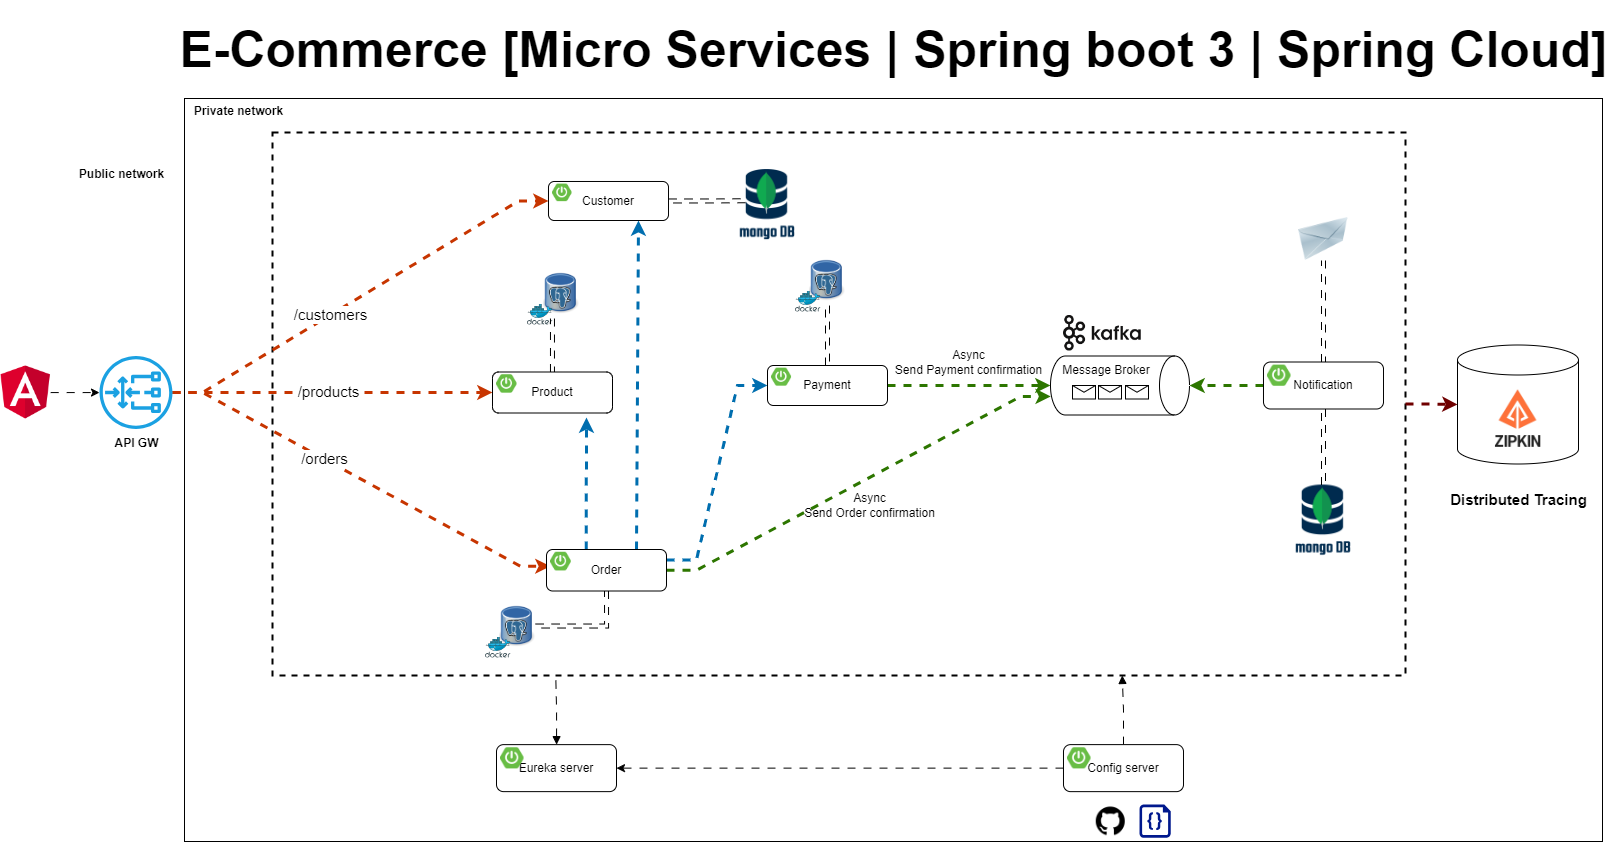

The diagram above was exported from draw.io. Its source (the exported page's mxGraphModel, read from the mxfile embedded in the PNG):
<mxGraphModel dx="2064" dy="1296" grid="0" gridSize="10" guides="0" tooltips="1" connect="0" arrows="0" fold="1" page="0" pageScale="1" pageWidth="1169" pageHeight="827" math="0" shadow="0">
  <root>
    <mxCell id="0" />
    <mxCell id="1" parent="0" />
    <mxCell id="xCOBlcEBNlZvq0qhSWPW-67" value="" style="rounded=0;whiteSpace=wrap;html=1;" parent="1" vertex="1">
      <mxGeometry x="175" y="57" width="1418" height="743" as="geometry" />
    </mxCell>
    <mxCell id="xCOBlcEBNlZvq0qhSWPW-52" value="" style="shape=cylinder3;whiteSpace=wrap;html=1;boundedLbl=1;backgroundOutline=1;size=15;" parent="1" vertex="1">
      <mxGeometry x="1448" y="303.5" width="121" height="119" as="geometry" />
    </mxCell>
    <mxCell id="O6HLDK9tNG4gK17g9pfa-21" value="" style="rounded=0;whiteSpace=wrap;html=1;sketch=0;fillColor=none;dashed=1;strokeWidth=2;" parent="1" vertex="1">
      <mxGeometry x="263" y="91" width="1133" height="543" as="geometry" />
    </mxCell>
    <mxCell id="O6HLDK9tNG4gK17g9pfa-33" value="" style="image;html=1;image=img/lib/clip_art/networking/Email_128x128.png;sketch=0;fontSize=15;fillColor=none;" parent="1" vertex="1">
      <mxGeometry x="1288" y="176" width="52" height="43" as="geometry" />
    </mxCell>
    <mxCell id="O6HLDK9tNG4gK17g9pfa-50" value="" style="endArrow=classic;html=1;rounded=0;fontSize=15;endSize=6;strokeWidth=3;strokeColor=#C73500;fillColor=#fa6800;edgeStyle=entityRelationEdgeStyle;flowAnimation=1;entryX=0;entryY=0.5;entryDx=0;entryDy=0;" parent="1" source="O6HLDK9tNG4gK17g9pfa-103" target="xCOBlcEBNlZvq0qhSWPW-1" edge="1">
      <mxGeometry width="50" height="50" relative="1" as="geometry">
        <mxPoint x="267" y="350" as="sourcePoint" />
        <mxPoint x="465.0000000000002" y="161.5" as="targetPoint" />
      </mxGeometry>
    </mxCell>
    <mxCell id="O6HLDK9tNG4gK17g9pfa-59" value="/customers" style="edgeLabel;html=1;align=center;verticalAlign=middle;resizable=0;points=[];fontSize=15;" parent="O6HLDK9tNG4gK17g9pfa-50" vertex="1" connectable="0">
      <mxGeometry x="-0.5046" y="1" relative="1" as="geometry">
        <mxPoint x="62" y="-38" as="offset" />
      </mxGeometry>
    </mxCell>
    <mxCell id="O6HLDK9tNG4gK17g9pfa-51" value="" style="endArrow=classic;html=1;rounded=0;fontSize=15;endSize=6;strokeWidth=3;strokeColor=#C73500;fillColor=#fa6800;edgeStyle=entityRelationEdgeStyle;entryX=0;entryY=0.75;entryDx=0;entryDy=0;flowAnimation=1;" parent="1" source="O6HLDK9tNG4gK17g9pfa-103" target="xCOBlcEBNlZvq0qhSWPW-20" edge="1">
      <mxGeometry width="50" height="50" relative="1" as="geometry">
        <mxPoint x="260.99999999999955" y="353" as="sourcePoint" />
        <mxPoint x="486" y="528.5" as="targetPoint" />
      </mxGeometry>
    </mxCell>
    <mxCell id="O6HLDK9tNG4gK17g9pfa-60" value="/orders" style="edgeLabel;html=1;align=center;verticalAlign=middle;resizable=0;points=[];fontSize=15;" parent="O6HLDK9tNG4gK17g9pfa-51" vertex="1" connectable="0">
      <mxGeometry x="0.2804" y="-3" relative="1" as="geometry">
        <mxPoint x="-88" y="-53" as="offset" />
      </mxGeometry>
    </mxCell>
    <mxCell id="8Op4M2FmP5w4KHeaY0xA-4" style="edgeStyle=orthogonalEdgeStyle;rounded=0;orthogonalLoop=1;jettySize=auto;html=1;strokeWidth=3;fillColor=#fa6800;strokeColor=#C73500;flowAnimation=1;entryX=0;entryY=0.5;entryDx=0;entryDy=0;" parent="1" source="O6HLDK9tNG4gK17g9pfa-103" target="xCOBlcEBNlZvq0qhSWPW-12" edge="1">
      <mxGeometry relative="1" as="geometry">
        <mxPoint x="403" y="351" as="targetPoint" />
      </mxGeometry>
    </mxCell>
    <mxCell id="8Op4M2FmP5w4KHeaY0xA-5" value="/products" style="edgeLabel;html=1;align=center;verticalAlign=middle;resizable=0;points=[];fontSize=15;" parent="8Op4M2FmP5w4KHeaY0xA-4" vertex="1" connectable="0">
      <mxGeometry x="0.2865" y="1" relative="1" as="geometry">
        <mxPoint x="-50" y="-1" as="offset" />
      </mxGeometry>
    </mxCell>
    <mxCell id="Sr1AToIsDmf1QCaqVxD8-1" value="" style="shape=image;verticalLabelPosition=bottom;labelBackgroundColor=default;verticalAlign=top;aspect=fixed;imageAspect=0;image=https://www.opc-router.de/wp-content/uploads/2021/03/mongodb_thumbnail.png;" parent="1" vertex="1">
      <mxGeometry x="1286.12" y="443.5" width="55.76" height="75" as="geometry" />
    </mxCell>
    <mxCell id="8Op4M2FmP5w4KHeaY0xA-1" value="" style="shape=image;verticalLabelPosition=bottom;labelBackgroundColor=default;verticalAlign=top;aspect=fixed;imageAspect=0;image=https://avatars.githubusercontent.com/u/11860887?s=280&amp;v=4;" parent="1" vertex="1">
      <mxGeometry x="1477" y="345.5" width="63" height="63" as="geometry" />
    </mxCell>
    <mxCell id="xCOBlcEBNlZvq0qhSWPW-14" value="" style="shape=image;verticalLabelPosition=bottom;labelBackgroundColor=default;verticalAlign=top;aspect=fixed;imageAspect=0;image=https://static-00.iconduck.com/assets.00/kafka-icon-2048x935-cvu4503l.png;imageBorder=none;perimeterSpacing=0;" parent="1" vertex="1">
      <mxGeometry x="1054" y="274" width="77.75" height="35.5" as="geometry" />
    </mxCell>
    <mxCell id="xCOBlcEBNlZvq0qhSWPW-15" value="Message Broker" style="shape=cylinder3;whiteSpace=wrap;html=1;boundedLbl=1;backgroundOutline=1;size=15;rotation=90;horizontal=0;verticalAlign=top;" parent="1" vertex="1">
      <mxGeometry x="1081" y="274.5" width="59" height="139" as="geometry" />
    </mxCell>
    <mxCell id="xCOBlcEBNlZvq0qhSWPW-25" style="edgeStyle=entityRelationEdgeStyle;rounded=0;orthogonalLoop=1;jettySize=auto;html=1;entryX=0.686;entryY=0.998;entryDx=0;entryDy=0;entryPerimeter=0;fillColor=#60a917;strokeColor=#2D7600;strokeWidth=3;flowAnimation=1;" parent="1" source="xCOBlcEBNlZvq0qhSWPW-19" target="xCOBlcEBNlZvq0qhSWPW-15" edge="1">
      <mxGeometry relative="1" as="geometry" />
    </mxCell>
    <mxCell id="xCOBlcEBNlZvq0qhSWPW-27" style="rounded=0;orthogonalLoop=1;jettySize=auto;html=1;exitX=0.331;exitY=-0.003;exitDx=0;exitDy=0;exitPerimeter=0;strokeWidth=3;fillColor=#1ba1e2;strokeColor=#006EAF;flowAnimation=1;" parent="1" source="xCOBlcEBNlZvq0qhSWPW-19" edge="1">
      <mxGeometry relative="1" as="geometry">
        <mxPoint x="577" y="376" as="targetPoint" />
      </mxGeometry>
    </mxCell>
    <mxCell id="xCOBlcEBNlZvq0qhSWPW-28" style="edgeStyle=entityRelationEdgeStyle;rounded=0;orthogonalLoop=1;jettySize=auto;html=1;entryX=0;entryY=0.5;entryDx=0;entryDy=0;exitX=1;exitY=0.25;exitDx=0;exitDy=0;fillColor=#1ba1e2;strokeColor=#006EAF;strokeWidth=3;flowAnimation=1;" parent="1" source="xCOBlcEBNlZvq0qhSWPW-19" target="xCOBlcEBNlZvq0qhSWPW-9" edge="1">
      <mxGeometry relative="1" as="geometry" />
    </mxCell>
    <mxCell id="xCOBlcEBNlZvq0qhSWPW-30" style="rounded=0;orthogonalLoop=1;jettySize=auto;html=1;entryX=0.5;entryY=1;entryDx=0;entryDy=0;entryPerimeter=0;fillColor=#60a917;strokeColor=#2D7600;strokeWidth=3;flowAnimation=1;" parent="1" source="xCOBlcEBNlZvq0qhSWPW-9" target="xCOBlcEBNlZvq0qhSWPW-15" edge="1">
      <mxGeometry relative="1" as="geometry" />
    </mxCell>
    <mxCell id="xCOBlcEBNlZvq0qhSWPW-31" style="rounded=0;orthogonalLoop=1;jettySize=auto;html=1;exitX=0.75;exitY=0;exitDx=0;exitDy=0;entryX=0.75;entryY=1;entryDx=0;entryDy=0;strokeWidth=3;fillColor=#1ba1e2;strokeColor=#006EAF;flowAnimation=1;" parent="1" source="xCOBlcEBNlZvq0qhSWPW-19" target="xCOBlcEBNlZvq0qhSWPW-1" edge="1">
      <mxGeometry relative="1" as="geometry" />
    </mxCell>
    <mxCell id="xCOBlcEBNlZvq0qhSWPW-35" style="edgeStyle=orthogonalEdgeStyle;rounded=0;orthogonalLoop=1;jettySize=auto;html=1;entryX=0.5;entryY=0;entryDx=0;entryDy=0;entryPerimeter=0;fillColor=#60a917;strokeColor=#2D7600;strokeWidth=3;flowAnimation=1;" parent="1" source="xCOBlcEBNlZvq0qhSWPW-33" target="xCOBlcEBNlZvq0qhSWPW-15" edge="1">
      <mxGeometry relative="1" as="geometry" />
    </mxCell>
    <mxCell id="O6HLDK9tNG4gK17g9pfa-22" value="" style="shape=image;verticalLabelPosition=bottom;labelBackgroundColor=default;verticalAlign=top;aspect=fixed;imageAspect=0;image=https://cdn-icons-png.flaticon.com/512/25/25231.png;" parent="1" vertex="1">
      <mxGeometry x="1086.76" y="765.25" width="29" height="29" as="geometry" />
    </mxCell>
    <mxCell id="O6HLDK9tNG4gK17g9pfa-23" value="" style="sketch=0;aspect=fixed;pointerEvents=1;shadow=0;dashed=0;html=1;strokeColor=none;labelPosition=center;verticalLabelPosition=bottom;verticalAlign=top;align=center;fillColor=#00188D;shape=mxgraph.azure.code_file" parent="1" vertex="1">
      <mxGeometry x="1129.98" y="763" width="31.26" height="33.25" as="geometry" />
    </mxCell>
    <mxCell id="xCOBlcEBNlZvq0qhSWPW-46" value="" style="group" parent="1" vertex="1" connectable="0">
      <mxGeometry x="785.94" y="213" width="50.120000000000005" height="57.64852490606316" as="geometry" />
    </mxCell>
    <mxCell id="xCOBlcEBNlZvq0qhSWPW-47" value="" style="shape=image;verticalLabelPosition=bottom;labelBackgroundColor=default;verticalAlign=top;aspect=fixed;imageAspect=0;image=https://upload.wikimedia.org/wikipedia/commons/thumb/b/ba/Database-postgres.svg/1448px-Database-postgres.svg.png;container=0;" parent="xCOBlcEBNlZvq0qhSWPW-46" vertex="1">
      <mxGeometry x="13.99735211811253" width="36.12264788188748" height="51.04120428447361" as="geometry" />
    </mxCell>
    <mxCell id="xCOBlcEBNlZvq0qhSWPW-48" value="" style="sketch=0;aspect=fixed;html=1;points=[];align=center;image;fontSize=12;image=img/lib/mscae/Docker.svg;fillColor=none;container=0;" parent="xCOBlcEBNlZvq0qhSWPW-46" vertex="1">
      <mxGeometry y="36.67969348659003" width="25.571745633503813" height="20.968831419473126" as="geometry" />
    </mxCell>
    <mxCell id="xCOBlcEBNlZvq0qhSWPW-49" value="" style="group" parent="1" vertex="1" connectable="0">
      <mxGeometry x="517.94" y="226" width="50.120000000000005" height="57.64852490606316" as="geometry" />
    </mxCell>
    <mxCell id="xCOBlcEBNlZvq0qhSWPW-50" value="" style="shape=image;verticalLabelPosition=bottom;labelBackgroundColor=default;verticalAlign=top;aspect=fixed;imageAspect=0;image=https://upload.wikimedia.org/wikipedia/commons/thumb/b/ba/Database-postgres.svg/1448px-Database-postgres.svg.png;container=0;" parent="xCOBlcEBNlZvq0qhSWPW-49" vertex="1">
      <mxGeometry x="15.99735211811253" width="36.12264788188748" height="51.04120428447361" as="geometry" />
    </mxCell>
    <mxCell id="xCOBlcEBNlZvq0qhSWPW-51" value="" style="sketch=0;aspect=fixed;html=1;points=[];align=center;image;fontSize=12;image=img/lib/mscae/Docker.svg;fillColor=none;container=0;" parent="xCOBlcEBNlZvq0qhSWPW-49" vertex="1">
      <mxGeometry y="36.67969348659003" width="25.571745633503813" height="20.968831419473126" as="geometry" />
    </mxCell>
    <mxCell id="xCOBlcEBNlZvq0qhSWPW-53" style="edgeStyle=orthogonalEdgeStyle;rounded=0;orthogonalLoop=1;jettySize=auto;html=1;shape=link;flowAnimation=1;" parent="1" source="xCOBlcEBNlZvq0qhSWPW-1" edge="1">
      <mxGeometry relative="1" as="geometry">
        <mxPoint x="735.9973521181128" y="159.24" as="targetPoint" />
      </mxGeometry>
    </mxCell>
    <mxCell id="xCOBlcEBNlZvq0qhSWPW-54" style="edgeStyle=orthogonalEdgeStyle;rounded=0;orthogonalLoop=1;jettySize=auto;html=1;shape=link;flowAnimation=1;" parent="1" source="xCOBlcEBNlZvq0qhSWPW-9" target="xCOBlcEBNlZvq0qhSWPW-47" edge="1">
      <mxGeometry relative="1" as="geometry" />
    </mxCell>
    <mxCell id="xCOBlcEBNlZvq0qhSWPW-55" value="" style="group" parent="1" vertex="1" connectable="0">
      <mxGeometry x="476" y="559" width="50.120000000000005" height="57.64852490606316" as="geometry" />
    </mxCell>
    <mxCell id="xCOBlcEBNlZvq0qhSWPW-56" value="" style="shape=image;verticalLabelPosition=bottom;labelBackgroundColor=default;verticalAlign=top;aspect=fixed;imageAspect=0;image=https://upload.wikimedia.org/wikipedia/commons/thumb/b/ba/Database-postgres.svg/1448px-Database-postgres.svg.png;container=0;" parent="xCOBlcEBNlZvq0qhSWPW-55" vertex="1">
      <mxGeometry x="13.99735211811253" width="36.12264788188748" height="51.04120428447361" as="geometry" />
    </mxCell>
    <mxCell id="xCOBlcEBNlZvq0qhSWPW-57" value="" style="sketch=0;aspect=fixed;html=1;points=[];align=center;image;fontSize=12;image=img/lib/mscae/Docker.svg;fillColor=none;container=0;" parent="xCOBlcEBNlZvq0qhSWPW-55" vertex="1">
      <mxGeometry y="36.67969348659003" width="25.571745633503813" height="20.968831419473126" as="geometry" />
    </mxCell>
    <mxCell id="xCOBlcEBNlZvq0qhSWPW-58" style="edgeStyle=orthogonalEdgeStyle;rounded=0;orthogonalLoop=1;jettySize=auto;html=1;entryX=1;entryY=0.5;entryDx=0;entryDy=0;exitX=0.5;exitY=1;exitDx=0;exitDy=0;shape=link;flowAnimation=1;" parent="1" source="xCOBlcEBNlZvq0qhSWPW-19" target="xCOBlcEBNlZvq0qhSWPW-56" edge="1">
      <mxGeometry relative="1" as="geometry" />
    </mxCell>
    <mxCell id="xCOBlcEBNlZvq0qhSWPW-59" style="edgeStyle=orthogonalEdgeStyle;rounded=0;orthogonalLoop=1;jettySize=auto;html=1;entryX=0.25;entryY=1;entryDx=0;entryDy=0;shape=link;flowAnimation=1;" parent="1" source="xCOBlcEBNlZvq0qhSWPW-12" target="xCOBlcEBNlZvq0qhSWPW-50" edge="1">
      <mxGeometry relative="1" as="geometry" />
    </mxCell>
    <mxCell id="xCOBlcEBNlZvq0qhSWPW-60" style="edgeStyle=orthogonalEdgeStyle;rounded=0;orthogonalLoop=1;jettySize=auto;html=1;entryX=0.5;entryY=1;entryDx=0;entryDy=0;shape=link;flowAnimation=1;" parent="1" source="xCOBlcEBNlZvq0qhSWPW-33" target="O6HLDK9tNG4gK17g9pfa-33" edge="1">
      <mxGeometry relative="1" as="geometry" />
    </mxCell>
    <mxCell id="xCOBlcEBNlZvq0qhSWPW-61" style="edgeStyle=orthogonalEdgeStyle;rounded=0;orthogonalLoop=1;jettySize=auto;html=1;entryX=0;entryY=0.5;entryDx=0;entryDy=0;entryPerimeter=0;strokeWidth=3;fillColor=#a20025;strokeColor=#6F0000;flowAnimation=1;" parent="1" source="O6HLDK9tNG4gK17g9pfa-21" target="xCOBlcEBNlZvq0qhSWPW-52" edge="1">
      <mxGeometry relative="1" as="geometry" />
    </mxCell>
    <mxCell id="xCOBlcEBNlZvq0qhSWPW-62" value="Distributed Tracing" style="text;html=1;align=center;verticalAlign=middle;resizable=0;points=[];autosize=1;strokeColor=none;fillColor=none;fontStyle=1;fontSize=15;" parent="1" vertex="1">
      <mxGeometry x="1431" y="443" width="155" height="30" as="geometry" />
    </mxCell>
    <mxCell id="O6HLDK9tNG4gK17g9pfa-103" value="&lt;b&gt;API GW&lt;/b&gt;" style="sketch=0;outlineConnect=0;dashed=0;verticalLabelPosition=bottom;verticalAlign=top;align=center;html=1;fontSize=12;fontStyle=0;aspect=fixed;pointerEvents=1;shape=mxgraph.aws4.gateway_load_balancer;labelBackgroundColor=none;labelBorderColor=none;fillColor=#1ba1e2;strokeColor=default;" parent="1" vertex="1">
      <mxGeometry x="90" y="314.5" width="73" height="73" as="geometry" />
    </mxCell>
    <mxCell id="xCOBlcEBNlZvq0qhSWPW-64" style="edgeStyle=orthogonalEdgeStyle;rounded=0;orthogonalLoop=1;jettySize=auto;html=1;entryX=0.5;entryY=0;entryDx=0;entryDy=0;shape=link;flowAnimation=1;" parent="1" source="xCOBlcEBNlZvq0qhSWPW-33" target="Sr1AToIsDmf1QCaqVxD8-1" edge="1">
      <mxGeometry relative="1" as="geometry" />
    </mxCell>
    <mxCell id="xCOBlcEBNlZvq0qhSWPW-65" value="Async&lt;br&gt;Send Order confirmation" style="text;html=1;align=center;verticalAlign=middle;resizable=0;points=[];autosize=1;strokeColor=none;fillColor=none;" parent="1" vertex="1">
      <mxGeometry x="785.94" y="443.5" width="149" height="41" as="geometry" />
    </mxCell>
    <mxCell id="xCOBlcEBNlZvq0qhSWPW-66" value="Async&lt;br&gt;Send Payment confirmation" style="text;html=1;align=center;verticalAlign=middle;resizable=0;points=[];autosize=1;strokeColor=none;fillColor=none;" parent="1" vertex="1">
      <mxGeometry x="876" y="300" width="165" height="41" as="geometry" />
    </mxCell>
    <mxCell id="xCOBlcEBNlZvq0qhSWPW-68" value="Public network" style="text;html=1;align=center;verticalAlign=middle;resizable=0;points=[];autosize=1;strokeColor=none;fillColor=none;fontStyle=1" parent="1" vertex="1">
      <mxGeometry x="60" y="120" width="103" height="26" as="geometry" />
    </mxCell>
    <mxCell id="xCOBlcEBNlZvq0qhSWPW-69" value="Private network" style="text;html=1;align=center;verticalAlign=middle;resizable=0;points=[];autosize=1;strokeColor=none;fillColor=none;fontStyle=1" parent="1" vertex="1">
      <mxGeometry x="175" y="57" width="107" height="26" as="geometry" />
    </mxCell>
    <mxCell id="xCOBlcEBNlZvq0qhSWPW-70" style="edgeStyle=orthogonalEdgeStyle;rounded=0;orthogonalLoop=1;jettySize=auto;html=1;entryX=0.75;entryY=1;entryDx=0;entryDy=0;flowAnimation=1;startArrow=none;startFill=0;endArrow=block;endFill=1;" parent="1" source="xCOBlcEBNlZvq0qhSWPW-37" target="O6HLDK9tNG4gK17g9pfa-21" edge="1">
      <mxGeometry relative="1" as="geometry" />
    </mxCell>
    <mxCell id="xCOBlcEBNlZvq0qhSWPW-71" style="edgeStyle=orthogonalEdgeStyle;rounded=0;orthogonalLoop=1;jettySize=auto;html=1;entryX=0.25;entryY=1;entryDx=0;entryDy=0;flowAnimation=1;startArrow=block;startFill=1;endArrow=none;endFill=0;" parent="1" source="xCOBlcEBNlZvq0qhSWPW-40" target="O6HLDK9tNG4gK17g9pfa-21" edge="1">
      <mxGeometry relative="1" as="geometry" />
    </mxCell>
    <mxCell id="rKu08YaNow4kpiejSnou-1" value="" style="shape=message;html=1;html=1;outlineConnect=0;labelPosition=center;verticalLabelPosition=bottom;align=center;verticalAlign=top;container=0;" parent="1" vertex="1">
      <mxGeometry x="1063" y="344" width="23" height="13.5" as="geometry" />
    </mxCell>
    <mxCell id="rKu08YaNow4kpiejSnou-2" value="" style="shape=message;html=1;html=1;outlineConnect=0;labelPosition=center;verticalLabelPosition=bottom;align=center;verticalAlign=top;container=0;" parent="1" vertex="1">
      <mxGeometry x="1089" y="344" width="23" height="13.5" as="geometry" />
    </mxCell>
    <mxCell id="rKu08YaNow4kpiejSnou-3" value="" style="shape=message;html=1;html=1;outlineConnect=0;labelPosition=center;verticalLabelPosition=bottom;align=center;verticalAlign=top;container=0;" parent="1" vertex="1">
      <mxGeometry x="1116" y="344" width="23" height="13.5" as="geometry" />
    </mxCell>
    <mxCell id="rKu08YaNow4kpiejSnou-4" style="edgeStyle=orthogonalEdgeStyle;rounded=0;orthogonalLoop=1;jettySize=auto;html=1;flowAnimation=1;" parent="1" source="xCOBlcEBNlZvq0qhSWPW-37" target="xCOBlcEBNlZvq0qhSWPW-40" edge="1">
      <mxGeometry relative="1" as="geometry" />
    </mxCell>
    <mxCell id="rKu08YaNow4kpiejSnou-6" style="edgeStyle=orthogonalEdgeStyle;rounded=0;orthogonalLoop=1;jettySize=auto;html=1;flowAnimation=1;" parent="1" source="rKu08YaNow4kpiejSnou-5" target="O6HLDK9tNG4gK17g9pfa-103" edge="1">
      <mxGeometry relative="1" as="geometry" />
    </mxCell>
    <mxCell id="rKu08YaNow4kpiejSnou-5" value="" style="shape=image;verticalLabelPosition=bottom;labelBackgroundColor=default;verticalAlign=top;aspect=fixed;imageAspect=0;image=https://upload.wikimedia.org/wikipedia/commons/thumb/c/cf/Angular_full_color_logo.svg/800px-Angular_full_color_logo.svg.png;clipPath=inset(11.67% 12.33% 7.67% 12%);" parent="1" vertex="1">
      <mxGeometry x="-9" y="324.25" width="50.18" height="53.5" as="geometry" />
    </mxCell>
    <mxCell id="vR1Pq6dqCtEIYChafSH1-1" value="" style="shape=image;verticalLabelPosition=bottom;labelBackgroundColor=default;verticalAlign=top;aspect=fixed;imageAspect=0;image=https://www.opc-router.de/wp-content/uploads/2021/03/mongodb_thumbnail.png;" parent="1" vertex="1">
      <mxGeometry x="730.1799999999998" y="128" width="55.76" height="75" as="geometry" />
    </mxCell>
    <mxCell id="vbnjpDnbafTEZDlO4RGQ-1" value="E-Commerce [Micro Services | Spring boot 3 | Spring Cloud]" style="text;html=1;strokeColor=none;fillColor=none;align=center;verticalAlign=middle;whiteSpace=wrap;rounded=0;fontSize=50;fontStyle=1" parent="1" vertex="1">
      <mxGeometry x="166.5" y="-41" width="1435" height="98" as="geometry" />
    </mxCell>
    <mxCell id="xCOBlcEBNlZvq0qhSWPW-1" value="Customer" style="rounded=1;whiteSpace=wrap;html=1;" parent="1" vertex="1">
      <mxGeometry x="539" y="140" width="120" height="39" as="geometry" />
    </mxCell>
    <mxCell id="xCOBlcEBNlZvq0qhSWPW-2" value="" style="shape=image;verticalLabelPosition=bottom;labelBackgroundColor=default;verticalAlign=top;aspect=fixed;imageAspect=0;image=https://images.ctfassets.net/gt6dp23g0g38/5DqlQtFKecFlkqQ8YGDT2p/aa945b648f44dd872e9a1b89f7d203ef/springboot.png;" parent="1" vertex="1">
      <mxGeometry x="543" y="142.6" width="19.538999999999998" height="17.55" as="geometry" />
    </mxCell>
    <mxCell id="xCOBlcEBNlZvq0qhSWPW-12" value="Product" style="rounded=1;whiteSpace=wrap;html=1;" parent="1" vertex="1">
      <mxGeometry x="483" y="330.5" width="120" height="41" as="geometry" />
    </mxCell>
    <mxCell id="xCOBlcEBNlZvq0qhSWPW-13" value="" style="shape=image;verticalLabelPosition=bottom;labelBackgroundColor=default;verticalAlign=top;aspect=fixed;imageAspect=0;image=https://images.ctfassets.net/gt6dp23g0g38/5DqlQtFKecFlkqQ8YGDT2p/aa945b648f44dd872e9a1b89f7d203ef/springboot.png;" parent="1" vertex="1">
      <mxGeometry x="487" y="333.23333333333335" width="20.541" height="18.45" as="geometry" />
    </mxCell>
    <mxCell id="xCOBlcEBNlZvq0qhSWPW-9" value="Payment" style="rounded=1;whiteSpace=wrap;html=1;" parent="1" vertex="1">
      <mxGeometry x="758" y="324" width="120" height="40" as="geometry" />
    </mxCell>
    <mxCell id="xCOBlcEBNlZvq0qhSWPW-10" value="" style="shape=image;verticalLabelPosition=bottom;labelBackgroundColor=default;verticalAlign=top;aspect=fixed;imageAspect=0;image=https://images.ctfassets.net/gt6dp23g0g38/5DqlQtFKecFlkqQ8YGDT2p/aa945b648f44dd872e9a1b89f7d203ef/springboot.png;" parent="1" vertex="1">
      <mxGeometry x="762" y="326.6666666666667" width="20.04" height="18.000000000000004" as="geometry" />
    </mxCell>
    <mxCell id="xCOBlcEBNlZvq0qhSWPW-19" value="Order" style="rounded=1;whiteSpace=wrap;html=1;" parent="1" vertex="1">
      <mxGeometry x="537" y="508" width="120" height="41.5" as="geometry" />
    </mxCell>
    <mxCell id="xCOBlcEBNlZvq0qhSWPW-20" value="" style="shape=image;verticalLabelPosition=bottom;labelBackgroundColor=default;verticalAlign=top;aspect=fixed;imageAspect=0;image=https://images.ctfassets.net/gt6dp23g0g38/5DqlQtFKecFlkqQ8YGDT2p/aa945b648f44dd872e9a1b89f7d203ef/springboot.png;" parent="1" vertex="1">
      <mxGeometry x="541" y="510.76666666666665" width="20.7915" height="18.675" as="geometry" />
    </mxCell>
    <mxCell id="xCOBlcEBNlZvq0qhSWPW-33" value="Notification" style="rounded=1;whiteSpace=wrap;html=1;" parent="1" vertex="1">
      <mxGeometry x="1254" y="320.5" width="120" height="47" as="geometry" />
    </mxCell>
    <mxCell id="xCOBlcEBNlZvq0qhSWPW-34" value="" style="shape=image;verticalLabelPosition=bottom;labelBackgroundColor=default;verticalAlign=top;aspect=fixed;imageAspect=0;image=https://images.ctfassets.net/gt6dp23g0g38/5DqlQtFKecFlkqQ8YGDT2p/aa945b648f44dd872e9a1b89f7d203ef/springboot.png;" parent="1" vertex="1">
      <mxGeometry x="1258" y="323.6333333333333" width="23.546999999999997" height="21.15" as="geometry" />
    </mxCell>
    <mxCell id="xCOBlcEBNlZvq0qhSWPW-40" value="Eureka server" style="rounded=1;whiteSpace=wrap;html=1;" parent="1" vertex="1">
      <mxGeometry x="487" y="703.13" width="120" height="47" as="geometry" />
    </mxCell>
    <mxCell id="xCOBlcEBNlZvq0qhSWPW-41" value="" style="shape=image;verticalLabelPosition=bottom;labelBackgroundColor=default;verticalAlign=top;aspect=fixed;imageAspect=0;image=https://images.ctfassets.net/gt6dp23g0g38/5DqlQtFKecFlkqQ8YGDT2p/aa945b648f44dd872e9a1b89f7d203ef/springboot.png;" parent="1" vertex="1">
      <mxGeometry x="491" y="706.2633333333333" width="23.546999999999997" height="21.15" as="geometry" />
    </mxCell>
    <mxCell id="xCOBlcEBNlZvq0qhSWPW-37" value="Config server" style="rounded=1;whiteSpace=wrap;html=1;" parent="1" vertex="1">
      <mxGeometry x="1054" y="703.13" width="120" height="47" as="geometry" />
    </mxCell>
    <mxCell id="xCOBlcEBNlZvq0qhSWPW-38" value="" style="shape=image;verticalLabelPosition=bottom;labelBackgroundColor=default;verticalAlign=top;aspect=fixed;imageAspect=0;image=https://images.ctfassets.net/gt6dp23g0g38/5DqlQtFKecFlkqQ8YGDT2p/aa945b648f44dd872e9a1b89f7d203ef/springboot.png;" parent="1" vertex="1">
      <mxGeometry x="1058" y="706.2633333333333" width="23.546999999999997" height="21.15" as="geometry" />
    </mxCell>
  </root>
</mxGraphModel>